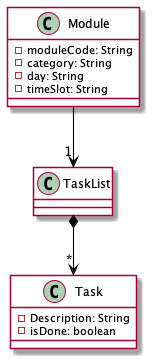

The diagram above was rendered by PlantUML. Its source (embedded in the PNG):
@startuml
 skinparam arrowThickness 1.1
 skinparam arrowColor black
 skinparam classBackgroundColor LOGIC_COLOR

    Class Module {
        -moduleCode: String
        -category: String
        -day: String
        -timeSlot: String
    }

    Class TaskList {

    }

    Class Task {
        -Description: String
        -isDone: boolean
    }

    TaskList *--> "*" Task
    Module --> "1" TaskList

@enduml